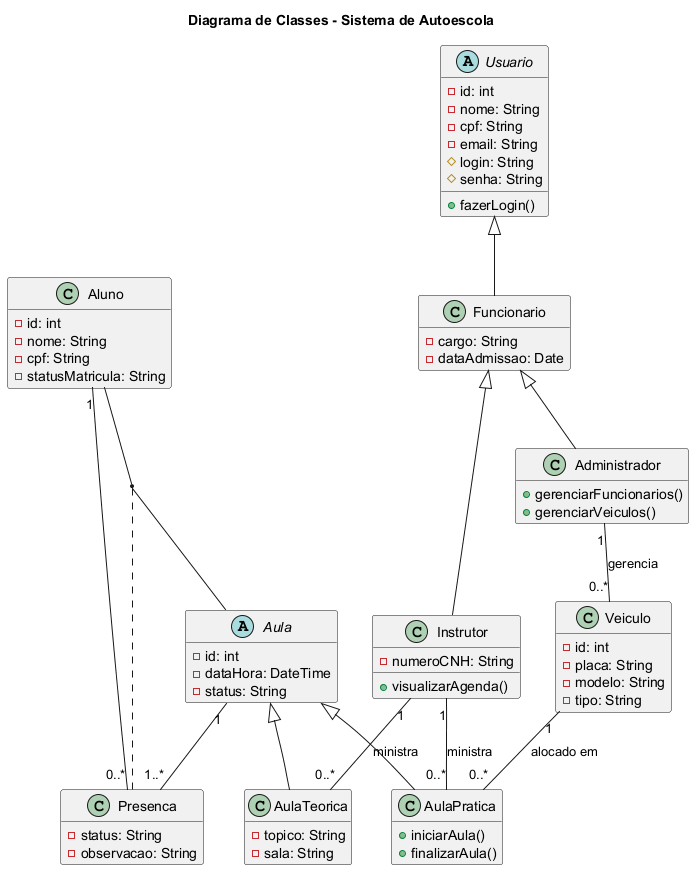

The diagram above was rendered by PlantUML. Its source (embedded in the PNG):
@startuml
title "Diagrama de Classes - Sistema de Autoescola"


hide empty members

abstract class Usuario {
  -id: int
  -nome: String
  -cpf: String
  -email: String
  #login: String
  #senha: String
  +fazerLogin()
}

class Funcionario extends Usuario {
  -cargo: String
  -dataAdmissao: Date
}

class Administrador extends Funcionario {
  +gerenciarFuncionarios()
  +gerenciarVeiculos()
}

class Instrutor extends Funcionario {
  -numeroCNH: String
  +visualizarAgenda()
}

class Aluno {
  -id: int
  -nome: String
  -cpf: String
  -statusMatricula: String
}

class Veiculo {
  -id: int
  -placa: String
  -modelo: String
  -tipo: String
}

abstract class Aula {
  -id: int
  -dataHora: DateTime
  -status: String
}

class AulaTeorica extends Aula {
  -topico: String
  -sala: String
}

class AulaPratica extends Aula {
  +iniciarAula()
  +finalizarAula()
}

class Presenca {
  -status: String
  -observacao: String
}

Administrador "1" -- "0..*" Veiculo : gerencia
Instrutor "1" -- "0..*" AulaTeorica : ministra
Instrutor "1" -- "0..*" AulaPratica : ministra
Veiculo "1" -- "0..*" AulaPratica : alocado em

(Aluno, Aula) .. Presenca
Aluno "1" -- "0..*" Presenca
Aula "1" -- "1..*" Presenca

@enduml